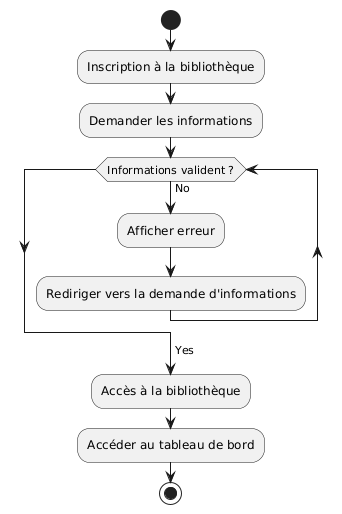

The diagram above was rendered by PlantUML. Its source (embedded in the PNG):
@startuml
'diagramme 1 Inscription à la bibliothèque


start
:Inscription à la bibliothèque;
:Demander les informations;

while(Informations valident ?)
->No;
  :Afficher erreur;
  :Rediriger vers la demande d'informations;

endwhile 
->Yes;

:Accès à la bibliothèque;
:Accéder au tableau de bord;

stop
@enduml